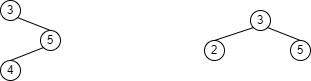

The diagram above was exported from draw.io. Its source (the exported page's mxGraphModel, read from the mxfile embedded in the PNG):
<mxGraphModel dx="782" dy="539" grid="1" gridSize="10" guides="1" tooltips="1" connect="1" arrows="1" fold="1" page="1" pageScale="1" pageWidth="827" pageHeight="1169" math="0" shadow="0">
  <root>
    <mxCell id="0" />
    <mxCell id="1" parent="0" />
    <mxCell id="UcN-DNGEeYEf1dkNJSr5-1" value="4" style="ellipse;whiteSpace=wrap;html=1;aspect=fixed;" vertex="1" parent="1">
      <mxGeometry x="210" y="210" width="20" height="20" as="geometry" />
    </mxCell>
    <mxCell id="UcN-DNGEeYEf1dkNJSr5-2" value="3" style="ellipse;whiteSpace=wrap;html=1;aspect=fixed;" vertex="1" parent="1">
      <mxGeometry x="210" y="150" width="20" height="20" as="geometry" />
    </mxCell>
    <mxCell id="UcN-DNGEeYEf1dkNJSr5-3" value="5" style="ellipse;whiteSpace=wrap;html=1;aspect=fixed;" vertex="1" parent="1">
      <mxGeometry x="250" y="180" width="20" height="20" as="geometry" />
    </mxCell>
    <mxCell id="UcN-DNGEeYEf1dkNJSr5-4" value="" style="endArrow=none;html=1;rounded=0;entryX=1;entryY=1;entryDx=0;entryDy=0;exitX=0.5;exitY=0;exitDx=0;exitDy=0;" edge="1" parent="1" source="UcN-DNGEeYEf1dkNJSr5-3" target="UcN-DNGEeYEf1dkNJSr5-2">
      <mxGeometry width="50" height="50" relative="1" as="geometry">
        <mxPoint x="300" y="220" as="sourcePoint" />
        <mxPoint x="350" y="170" as="targetPoint" />
      </mxGeometry>
    </mxCell>
    <mxCell id="UcN-DNGEeYEf1dkNJSr5-5" value="" style="endArrow=none;html=1;rounded=0;exitX=0.5;exitY=0;exitDx=0;exitDy=0;entryX=0;entryY=1;entryDx=0;entryDy=0;" edge="1" parent="1" source="UcN-DNGEeYEf1dkNJSr5-1" target="UcN-DNGEeYEf1dkNJSr5-3">
      <mxGeometry width="50" height="50" relative="1" as="geometry">
        <mxPoint x="380" y="250" as="sourcePoint" />
        <mxPoint x="430" y="200" as="targetPoint" />
      </mxGeometry>
    </mxCell>
    <mxCell id="Cq8Xal1SGuqRWNMW7y9e-1" value="5" style="ellipse;whiteSpace=wrap;html=1;aspect=fixed;" vertex="1" parent="1">
      <mxGeometry x="500" y="190" width="20" height="20" as="geometry" />
    </mxCell>
    <mxCell id="Cq8Xal1SGuqRWNMW7y9e-2" value="3" style="ellipse;whiteSpace=wrap;html=1;aspect=fixed;" vertex="1" parent="1">
      <mxGeometry x="460" y="160" width="20" height="20" as="geometry" />
    </mxCell>
    <mxCell id="Cq8Xal1SGuqRWNMW7y9e-3" value="2" style="ellipse;whiteSpace=wrap;html=1;aspect=fixed;" vertex="1" parent="1">
      <mxGeometry x="414" y="190" width="20" height="20" as="geometry" />
    </mxCell>
    <mxCell id="Cq8Xal1SGuqRWNMW7y9e-5" value="" style="endArrow=none;html=1;rounded=0;entryX=0;entryY=1;entryDx=0;entryDy=0;exitX=0.5;exitY=0;exitDx=0;exitDy=0;" edge="1" parent="1" source="Cq8Xal1SGuqRWNMW7y9e-3" target="Cq8Xal1SGuqRWNMW7y9e-2">
      <mxGeometry width="50" height="50" relative="1" as="geometry">
        <mxPoint x="550" y="230" as="sourcePoint" />
        <mxPoint x="600" y="180" as="targetPoint" />
      </mxGeometry>
    </mxCell>
    <mxCell id="Cq8Xal1SGuqRWNMW7y9e-6" value="" style="endArrow=none;html=1;rounded=0;entryX=1;entryY=1;entryDx=0;entryDy=0;exitX=0.5;exitY=0;exitDx=0;exitDy=0;" edge="1" parent="1" source="Cq8Xal1SGuqRWNMW7y9e-1" target="Cq8Xal1SGuqRWNMW7y9e-2">
      <mxGeometry width="50" height="50" relative="1" as="geometry">
        <mxPoint x="240" y="430" as="sourcePoint" />
        <mxPoint x="290" y="380" as="targetPoint" />
      </mxGeometry>
    </mxCell>
  </root>
</mxGraphModel>